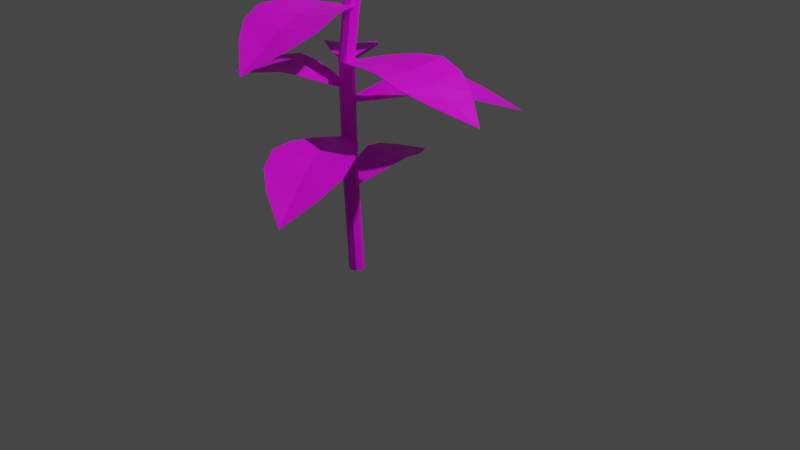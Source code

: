# Source: plant.blend  (saved by Blender 2.82.7; exported with 4.5.12 LTS)
import bpy
from mathutils import Matrix  # noqa: F401  (used for matrix-valued properties, if any)

bpy.ops.wm.read_factory_settings(use_empty=True)
scene = bpy.context.scene
scene.name = 'Scene'

# ---- collections
col_collection = bpy.data.collections.new('Collection'); scene.collection.children.link(col_collection)

# ---- images (referenced by path relative to the original .blend; pixels are not part of the script)
import os
ASSET_DIR = os.environ.get("B2B_ASSET_DIR", "")  # directory of the original .blend (textures are referenced by path, not embedded)
HERE = os.path.dirname(os.path.abspath(__file__))  # packed textures are extracted next to this script under _unpacked/

def load_image(name, relpath, width, height, colorspace="sRGB"):
    """Load a texture the original file referenced (path relative to the .blend, or extracted next to this script)."""
    p = next((c for c in (os.path.join(HERE, relpath), os.path.join(ASSET_DIR, relpath)) if relpath and os.path.exists(c)), "")
    if p:
        img = bpy.data.images.load(p, check_existing=True)
        img.name = name
    else:  # same state as the original file: an image datablock whose file is absent (Cycles renders it pink)
        img = bpy.data.images.new(name, width, height)
        img.source = "FILE"
        img.filepath = "//" + (relpath or name)
    img.colorspace_settings.name = colorspace
    return img
img_plant_png = load_image('plant.png', 'plant.png', 1024, 1024, 'sRGB')

# ---- materials (node trees are filled in below, after node groups)
mat_material_001 = bpy.data.materials.new('Material.001')
mat_material_001.use_transparent_shadow = False

# ---- node groups
ng_auto_smooth = bpy.data.node_groups.new('Auto Smooth', 'GeometryNodeTree')
_s = ng_auto_smooth.interface.new_socket(name='Geometry', in_out='OUTPUT', socket_type='NodeSocketGeometry')
_s = ng_auto_smooth.interface.new_socket(name='Geometry', in_out='INPUT', socket_type='NodeSocketGeometry')
_s = ng_auto_smooth.interface.new_socket(name='Angle', in_out='INPUT', socket_type='NodeSocketFloat')
_s.subtype = 'ANGLE'
_s.min_value = 0.0
_s.max_value = 3.142
ng_auto_smooth.is_modifier = True
_N = ng_auto_smooth.nodes; _L = ng_auto_smooth.links
n0 = _N.new('NodeGroupOutput'); n0.name = 'Group Output'; n0.location = (480, -100)
n1 = _N.new('NodeGroupInput'); n1.name = 'Group Input'; n1.location = (-420, -300)
n2 = _N.new('NodeGroupInput'); n2.name = 'Group Input.001'; n2.location = (-60, -100)
n3 = _N.new('GeometryNodeSetShadeSmooth'); n3.name = 'Set Shade Smooth'; n3.location = (120, -100)
n3.domain = 'EDGE'
n4 = _N.new('GeometryNodeSetShadeSmooth'); n4.name = 'Set Shade Smooth.001'; n4.location = (300, -100)
n5 = _N.new('GeometryNodeInputMeshEdgeAngle'); n5.name = 'Edge Angle'; n5.location = (-420, -220)
n6 = _N.new('GeometryNodeInputEdgeSmooth'); n6.name = 'Is Edge Smooth'; n6.location = (-60, -160)
n7 = _N.new('GeometryNodeInputShadeSmooth'); n7.name = 'Is Face Smooth'; n7.location = (-240, -340)
n8 = _N.new('FunctionNodeBooleanMath'); n8.name = 'Boolean Math'; n8.location = (-60, -220)
n9 = _N.new('FunctionNodeCompare'); n9.name = 'Compare'; n9.location = (-240, -180)
n9.operation = 'LESS_EQUAL'
_L.new(n5.outputs[0], n9.inputs[0])
_L.new(n4.outputs[0], n0.inputs[0])
_L.new(n1.outputs[1], n9.inputs[1])
_L.new(n9.outputs[0], n8.inputs[0])
_L.new(n7.outputs[0], n8.inputs[1])
_L.new(n2.outputs[0], n3.inputs[0])
_L.new(n6.outputs[0], n3.inputs[1])
_L.new(n3.outputs[0], n4.inputs[0])
_L.new(n8.outputs[0], n3.inputs[2])
n0.is_active_output = True

# ---- material node trees
mat_material_001.use_nodes = True; mat_material_001.node_tree.nodes.clear()
_N = mat_material_001.node_tree.nodes; _L = mat_material_001.node_tree.links
n0 = _N.new('ShaderNodeOutputMaterial'); n0.name = 'Material Output'; n0.location = (300, 300)
n1 = _N.new('ShaderNodeBsdfPrincipled'); n1.name = 'Principled BSDF'; n1.location = (10, 300)
n1.distribution = 'GGX'
n1.subsurface_method = 'BURLEY'
n1.inputs[3].default_value = 1.45
n1.inputs[27].default_value = (0.0, 0.0, 0.0, 1.0)
n1.inputs[28].default_value = 1.0
n2 = _N.new('ShaderNodeTexImage'); n2.name = 'Image Texture'; n2.location = (-490, 100)
n2.image = img_plant_png
_L.new(n1.outputs[0], n0.inputs[0])
_L.new(n2.outputs[0], n1.inputs[0])
n0.is_active_output = True

# ---- world
world_world = bpy.data.worlds.new('World'); scene.world = world_world
world_world.use_nodes = True; world_world.node_tree.nodes.clear()
_N = world_world.node_tree.nodes; _L = world_world.node_tree.links
n0 = _N.new('ShaderNodeOutputWorld'); n0.name = 'World Output'; n0.location = (300, 300)
n1 = _N.new('ShaderNodeBackground'); n1.name = 'Background'; n1.location = (10, 300)
n1.inputs[0].default_value = (0.05088, 0.05088, 0.05088, 1.0)
_L.new(n1.outputs[0], n0.inputs[0])
n0.is_active_output = True
world_world.color = (0.05088, 0.05088, 0.05088)
world_world.use_sun_shadow = False
world_world.sun_shadow_jitter_overblur = 0.0

# ---- cameras
cam_camera = bpy.data.cameras.new('Camera')
cam_camera.clip_end = 100.0
cam_camera.ortho_scale = 7.314

# ---- lights
light_light = bpy.data.lights.new('Light', 'POINT')
light_light.transmission_factor = 0.0
light_light.energy = 1000.0
light_light.shadow_soft_size = 0.1
light_light.shadow_maximum_resolution = 0.006
light_light.use_absolute_resolution = True

# ---- meshes
me_cylinder = bpy.data.meshes.new('Cylinder')
me_cylinder.from_pydata([(0.0, 0.05, -0.5), (0.2698, 0.05, 0.4033), (0.03536, 0.03536, -0.5), (0.297, 0.03536, 0.3952), (0.05, -2.186e-09, -0.5), (0.3082, -2.186e-09, 0.3919), (0.03536, -0.03536, -0.5), (0.297, -0.03536, 0.3952), (-4.371e-09, -0.05, -0.5), (0.2698, -0.05, 0.4033), (-0.03536, -0.03536, -0.5), (0.2427, -0.03536, 0.4114), (-0.05, 5.962e-10, -0.5), (0.2314, 5.962e-10, 0.4147), (-0.03536, 0.03536, -0.5), (0.2427, 0.03536, 0.4114), (-0.03147, 0.0267, 1.164e-10), (0.003885, 0.01206, 1.164e-10), (0.01853, -0.0233, 1.164e-10), (0.003885, -0.05866, 1.164e-10), (-0.03147, -0.0733, 1.164e-10), (-0.06683, -0.05866, 1.164e-10), (-0.08147, -0.0233, 1.164e-10), (-0.06683, 0.01206, 1.164e-10), (0.003426, 0.05613, 0.1533), (0.03836, 0.04148, 0.1514), (0.05282, 0.006127, 0.1505), (0.03836, -0.02923, 0.1514), (0.003426, -0.04387, 0.1533), (-0.0315, -0.02923, 0.1553), (-0.04597, 0.006127, 0.1561), (-0.0315, 0.04148, 0.1553), (0.00651, 0.0207, -0.25), (0.02115, -0.01466, -0.25), (0.00651, -0.05001, -0.25), (-0.02885, -0.06466, -0.25), (-0.0642, -0.05001, -0.25), (-0.07885, -0.01466, -0.25), (-0.0642, 0.0207, -0.25), (-0.02885, 0.03534, -0.25), (0.08902, 0.03181, 0.2783), (0.1226, 0.01717, 0.2744), (0.1365, -0.01819, 0.2728), (0.1226, -0.05354, 0.2744), (0.08902, -0.06819, 0.2783), (0.05541, -0.05354, 0.2822), (0.04149, -0.01819, 0.2838), (0.05541, 0.01717, 0.2822), (-0.02061, -0.06293, -0.0007925), (1.07, -0.03457, -0.04294), (-0.02061, -0.006198, -0.0007925), (-0.02061, -0.03457, -0.0007925), (0.5407, -0.2836, 0.03723), (0.5407, 0.2145, 0.03723), (0.1826, 0.1082, 0.01897), (0.1826, -0.1773, 0.01897), (0.8566, -0.1952, -0.004021), (0.8566, 0.1261, -0.004021), (0.7002, 0.2046, 0.02004), (0.7002, -0.2737, 0.02004), (0.3753, -0.2458, 0.03334), (0.3753, 0.1767, 0.03334), (0.5407, -0.03457, 0.02739), (0.1826, -0.03457, 0.01463), (0.8566, -0.03457, -0.01169), (0.7002, -0.03457, 0.01359), (0.3753, -0.03457, 0.02489), (-0.04825, -0.05019, -0.1726), (0.5093, -0.9877, -0.2147), (0.001249, -0.02247, -0.1726), (-0.0235, -0.03633, -0.1726), (0.03349, -0.6478, -0.1345), (0.4681, -0.4044, -0.1345), (0.2003, -0.1438, -0.1528), (-0.04879, -0.2834, -0.1528), (0.265, -0.8802, -0.1758), (0.5453, -0.7232, -0.1758), (0.5374, -0.5484, -0.1517), (0.1201, -0.7821, -0.1517), (-0.01437, -0.4849, -0.1384), (0.3542, -0.2785, -0.1384), (0.2508, -0.5261, -0.1444), (0.07577, -0.2136, -0.1571), (0.4051, -0.8017, -0.1835), (0.3287, -0.6653, -0.1582), (0.1699, -0.3817, -0.1469), (-0.03728, -0.0009616, 0.1192), (0.3113, -1.035, 0.07702), (0.01694, 0.01576, 0.1192), (-0.01017, 0.007401, 0.1192), (-0.08268, -0.6024, 0.1572), (0.3933, -0.4556, 0.1572), (0.1861, -0.1447, 0.1389), (-0.0867, -0.2288, 0.1389), (0.09492, -0.8782, 0.1159), (0.4019, -0.7835, 0.1159), (0.4308, -0.6109, 0.14), (-0.02617, -0.7519, 0.14), (-0.09531, -0.4331, 0.1533), (0.3084, -0.3086, 0.1533), (0.1553, -0.529, 0.1473), (0.04972, -0.1867, 0.1346), (0.2484, -0.8309, 0.1083), (0.2023, -0.6814, 0.1336), (0.1065, -0.3709, 0.1448), (-0.03775, -0.008308, -0.001278), (-0.5419, 0.4986, -0.07868), (-0.06586, -0.03482, -0.001301), (-0.05181, -0.02156, -0.001289), (-0.1954, 0.3779, -0.001066), (-0.4422, 0.1452, -0.001266), (-0.2207, 0.01574, 0.002714), (-0.07919, 0.1492, 0.002828), (-0.374, 0.4798, -0.04295), (-0.5332, 0.3297, -0.04308), (-0.5062, 0.2231, -0.01996), (-0.2693, 0.4465, -0.01977), (-0.1372, 0.2787, 0.003779), (-0.3466, 0.08128, 0.00361), (-0.3164, 0.259, -0.007753), (-0.1489, 0.08134, -0.0001348), (-0.4517, 0.4028, -0.04815), (-0.3862, 0.3332, -0.02418), (-0.2398, 0.1778, -0.001959), (-0.0103, -0.0233, -0.295), (-0.1037, 0.7176, -0.2851), (-0.04873, -0.02709, -0.2955), (-0.02952, -0.0252, -0.2952), (0.0986, 0.3568, -0.2476), (-0.2388, 0.3236, -0.2519), (-0.1411, 0.09583, -0.276), (0.05226, 0.1149, -0.2735), (0.01841, 0.5743, -0.265), (-0.1992, 0.5529, -0.2678), (-0.2424, 0.436, -0.2578), (0.08147, 0.4679, -0.2537), (0.08464, 0.2445, -0.2564), (-0.2015, 0.2163, -0.2601), (-0.06969, 0.343, -0.2564), (-0.04427, 0.1066, -0.2777), (-0.09009, 0.5658, -0.2716), (-0.08023, 0.4538, -0.2601), (-0.05808, 0.2328, -0.2639), (-0.03947, 0.002086, -0.06156), (-0.6727, -0.3937, -0.05168), (-0.0199, -0.0312, -0.06205), (-0.02968, -0.01456, -0.0618), (-0.4302, -0.05866, -0.01422), (-0.2584, -0.3509, -0.01854), (-0.09266, -0.1667, -0.04256), (-0.1911, 0.0008519, -0.04008), (-0.5939, -0.2228, -0.0316), (-0.4831, -0.4113, -0.0344), (-0.3589, -0.4015, -0.0244), (-0.5238, -0.1209, -0.02025), (-0.3224, -0.02417, -0.02301), (-0.1767, -0.272, -0.02668), (-0.347, -0.2056, -0.02301), (-0.1431, -0.08327, -0.04425), (-0.5406, -0.3177, -0.03816), (-0.4431, -0.2617, -0.02666), (-0.2518, -0.1488, -0.03053), (-0.0129, -0.03572, -0.09294), (0.5869, 0.8753, -0.1351), (-0.05946, -0.003293, -0.09294), (-0.03618, -0.0195, -0.09294), (0.489, 0.2988, -0.05492), (0.08022, 0.5835, -0.05492), (-0.03723, 0.2288, -0.07318), (0.1971, 0.06565, -0.07318), (0.5969, 0.6086, -0.09617), (0.3333, 0.7922, -0.09617), (0.1795, 0.7087, -0.07212), (0.572, 0.4354, -0.07212), (0.3634, 0.1846, -0.05881), (0.0167, 0.4261, -0.05881), (0.2846, 0.4412, -0.06477), (0.07992, 0.1472, -0.07752), (0.4651, 0.7004, -0.1038), (0.3757, 0.5721, -0.07856), (0.19, 0.3053, -0.06726), (0.285, -0.05207, 0.4637), (0.408, -0.06656, 0.4315), (0.2111, -0.01929, 0.3955), (0.2538, -0.04256, 0.3817), (0.1938, -0.06215, 0.4304), (0.2393, -0.05649, 0.4497), (0.3393, -0.06297, 0.4665), (0.3884, -0.06656, 0.4511), (0.3845, -0.07585, 0.4121), (0.3429, -0.08348, 0.3918), (0.2313, -0.04256, 0.3875), (0.2121, -0.03547, 0.3928), (0.2772, -0.1058, 0.4399), (0.2356, -0.1051, 0.4196), (0.3349, -0.1058, 0.4249), (0.2933, -0.1051, 0.4046), (0.2819, 0.04769, 0.4581), (0.2988, -0.07398, 0.4534), (0.1807, 0.0237, 0.4118), (0.1952, -0.04109, 0.408), (0.211, 0.06003, 0.4306), (0.2489, 0.05743, 0.4458), (0.3, 0.01488, 0.467), (0.3062, -0.03651, 0.4632), (0.2679, -0.08615, 0.4409), (0.2296, -0.08779, 0.4258), (0.1904, -0.01949, 0.4093), (0.1855, 0.002103, 0.4105), (0.2261, 0.01053, 0.4517), (0.1931, 0.01069, 0.4353), (0.2384, -0.04491, 0.4485), (0.2054, -0.04475, 0.4321), (0.3893, 0.09302, 0.4411), (0.2883, 0.003308, 0.467), (0.2449, 0.08581, 0.3885), (0.1942, 0.03083, 0.4016), (0.3192, 0.1129, 0.4024), (0.3608, 0.1054, 0.4227), (0.3822, 0.07537, 0.4598), (0.3371, 0.03511, 0.4689), (0.2413, 0.001658, 0.4537), (0.1956, 0.007395, 0.4344), (0.2111, 0.04916, 0.3972), (0.228, 0.06749, 0.3928), (0.3061, 0.1117, 0.4369), (0.2649, 0.1111, 0.4165), (0.2627, 0.06464, 0.4481), (0.2215, 0.06409, 0.4277), (0.3613, -0.07044, 0.4288), (0.4074, 0.03893, 0.4166), (0.276, -0.03046, 0.3788), (0.288, 0.007572, 0.3759), (0.3015, -0.08743, 0.3985), (0.3328, -0.08205, 0.4154), (0.3958, -0.04453, 0.4335), (0.4112, 0.002961, 0.4273), (0.3888, 0.04586, 0.4009), (0.3599, 0.04353, 0.3834), (0.2852, -0.01315, 0.3739), (0.2783, -0.03388, 0.3757), (0.374, -0.06224, 0.4047), (0.3401, -0.06202, 0.3885), (0.3917, -0.009031, 0.4001), (0.3577, -0.008807, 0.3839), (0.3954, 0.01623, 0.4194), (0.3207, 0.09875, 0.4385), (0.2801, 0.02613, 0.3743), (0.2461, 0.06723, 0.3856), (0.3478, 0.01381, 0.3859), (0.3765, 0.01249, 0.4035), (0.3973, 0.04208, 0.4325), (0.3617, 0.07563, 0.4396), (0.29, 0.111, 0.4259), (0.2595, 0.116, 0.4088), (0.2606, 0.06492, 0.3818), (0.2752, 0.0516, 0.3781), (0.3711, 0.06683, 0.4049), (0.3374, 0.06636, 0.3886), (0.3338, 0.101, 0.4146), (0.3, 0.1006, 0.3983), (0.3779, 0.0361, 0.4309), (0.3008, 0.05275, 0.4506), (0.2891, 0.04626, 0.3973), (0.2468, 0.05039, 0.4083), (0.3399, 0.04149, 0.405), (0.3633, 0.03819, 0.4184), (0.3726, 0.04488, 0.4429), (0.3375, 0.05035, 0.4503), (0.2732, 0.05922, 0.4418), (0.2474, 0.06399, 0.429), (0.2609, 0.04901, 0.4046), (0.275, 0.04763, 0.401), (0.3416, 0.07139, 0.4241), (0.3155, 0.07093, 0.4113), (0.3054, 0.07493, 0.4334), (0.2793, 0.07447, 0.4207), (0.3213, 0.0449, 0.4474), (0.2969, -0.04675, 0.4535), (0.2357, 0.03026, 0.413), (0.2264, -0.0209, 0.4154), (0.2706, 0.05772, 0.4248), (0.2989, 0.05394, 0.4369), (0.3257, 0.02233, 0.4568), (0.3145, -0.01716, 0.4581), (0.2694, -0.05352, 0.4446), (0.2396, -0.05247, 0.4328), (0.2295, -0.003848, 0.4146), (0.2326, 0.01321, 0.4138), (0.2693, 0.03201, 0.4446), (0.2436, 0.03191, 0.4318), (0.2614, -0.01178, 0.4467), (0.2357, -0.01188, 0.4338), (0.3012, -0.01841, 0.4453), (0.3752, -0.04759, 0.426), (0.2375, -0.03064, 0.4053), (0.2789, -0.04172, 0.3946), (0.2431, -0.02212, 0.4247), (0.2722, -0.0193, 0.4366), (0.3337, -0.03032, 0.4475), (0.3635, -0.04118, 0.4381), (0.3593, -0.05503, 0.4141), (0.3324, -0.05971, 0.4015), (0.2651, -0.03803, 0.3981), (0.2513, -0.03433, 0.4017), (0.2902, -0.05579, 0.432), (0.2641, -0.05534, 0.4192), (0.3256, -0.06527, 0.4228), (0.2996, -0.06482, 0.41), (0.3502, -0.0542, 0.4313), (0.3914, 0.02061, 0.42), (0.2559, -0.02234, 0.4026), (0.2765, 0.02402, 0.3979), (0.2821, -0.05023, 0.4149), (0.3179, -0.0553, 0.4242), (0.3825, -0.04664, 0.4318), (0.3964, -0.01056, 0.4267), (0.3675, 0.03306, 0.4106), (0.3334, 0.04034, 0.4007), (0.2696, 0.008567, 0.3994), (0.2628, -0.006887, 0.401), (0.3427, -0.04857, 0.4127), (0.3063, -0.0391, 0.4043), (0.3603, -0.008898, 0.4087), (0.324, 0.0005713, 0.4003), (0.3173, 0.039, 0.4339), (0.3024, -0.02235, 0.4364), (0.2765, 0.02794, 0.4023), (0.2787, -0.005388, 0.4044), (0.2945, 0.0487, 0.4136), (0.3075, 0.04584, 0.4246), (0.3147, 0.02194, 0.441), (0.3058, -0.007911, 0.4411), (0.2919, -0.03004, 0.4289), (0.2775, -0.02925, 0.4181), (0.271, 0.00215, 0.403), (0.2737, 0.01504, 0.4026), (0.2814, 0.02926, 0.4278), (0.2706, 0.02918, 0.4165), (0.2744, -0.003843, 0.4287), (0.2636, -0.003919, 0.4174), (0.03058, -0.0171, 0.1807), (0.3312, 0.4395, 0.1554), (0.007244, -0.0008535, 0.1807), (0.01891, -0.008979, 0.1807), (0.2821, 0.1506, 0.2035), (0.07726, 0.2933, 0.2035), (0.01839, 0.1155, 0.1925), (0.1358, 0.0337, 0.1925), (0.3363, 0.3058, 0.1787), (0.2041, 0.3979, 0.1787), (0.127, 0.356, 0.1932), (0.3237, 0.219, 0.1932), (0.2192, 0.09335, 0.2011), (0.04542, 0.2143, 0.2011), (0.1797, 0.2219, 0.1976), (0.07711, 0.07459, 0.1899), (0.2702, 0.3518, 0.1741), (0.2254, 0.2875, 0.1893), (0.1323, 0.1538, 0.1961)], [], [(40, 1, 3, 41), (41, 3, 5, 42), (42, 5, 7, 43), (43, 7, 9, 44), (44, 9, 11, 45), (45, 11, 13, 46), (3, 1, 15, 13, 11, 9, 7, 5), (46, 13, 15, 47), (47, 15, 1, 40), (0, 2, 4, 6, 8, 10, 12, 14), (38, 23, 16, 39), (37, 22, 23, 38), (36, 21, 22, 37), (35, 20, 21, 36), (34, 19, 20, 35), (33, 18, 19, 34), (32, 17, 18, 33), (39, 16, 17, 32), (23, 31, 24, 16), (22, 30, 31, 23), (21, 29, 30, 22), (20, 28, 29, 21), (19, 27, 28, 20), (18, 26, 27, 19), (17, 25, 26, 18), (16, 24, 25, 17), (0, 39, 32, 2), (2, 32, 33, 4), (4, 33, 34, 6), (6, 34, 35, 8), (8, 35, 36, 10), (10, 36, 37, 12), (12, 37, 38, 14), (14, 38, 39, 0), (31, 47, 40, 24), (30, 46, 47, 31), (29, 45, 46, 30), (28, 44, 45, 29), (27, 43, 44, 28), (26, 42, 43, 27), (25, 41, 42, 26), (24, 40, 41, 25), (56, 49, 57, 64), (66, 62, 53, 61), (51, 63, 54, 50), (65, 64, 57, 58), (62, 65, 58, 53), (63, 66, 61, 54), (55, 60, 66, 63), (52, 59, 65, 62), (59, 56, 64, 65), (48, 55, 63, 51), (60, 52, 62, 66), (75, 68, 76, 83), (85, 81, 72, 80), (70, 82, 73, 69), (84, 83, 76, 77), (81, 84, 77, 72), (82, 85, 80, 73), (74, 79, 85, 82), (71, 78, 84, 81), (78, 75, 83, 84), (67, 74, 82, 70), (79, 71, 81, 85), (94, 87, 95, 102), (104, 100, 91, 99), (89, 101, 92, 88), (103, 102, 95, 96), (100, 103, 96, 91), (101, 104, 99, 92), (93, 98, 104, 101), (90, 97, 103, 100), (97, 94, 102, 103), (86, 93, 101, 89), (98, 90, 100, 104), (113, 106, 114, 121), (123, 119, 110, 118), (108, 120, 111, 107), (122, 121, 114, 115), (119, 122, 115, 110), (120, 123, 118, 111), (112, 117, 123, 120), (109, 116, 122, 119), (116, 113, 121, 122), (105, 112, 120, 108), (117, 109, 119, 123), (132, 125, 133, 140), (142, 138, 129, 137), (127, 139, 130, 126), (141, 140, 133, 134), (138, 141, 134, 129), (139, 142, 137, 130), (131, 136, 142, 139), (128, 135, 141, 138), (135, 132, 140, 141), (124, 131, 139, 127), (136, 128, 138, 142), (151, 144, 152, 159), (161, 157, 148, 156), (146, 158, 149, 145), (160, 159, 152, 153), (157, 160, 153, 148), (158, 161, 156, 149), (150, 155, 161, 158), (147, 154, 160, 157), (154, 151, 159, 160), (143, 150, 158, 146), (155, 147, 157, 161), (170, 163, 171, 178), (180, 176, 167, 175), (165, 177, 168, 164), (179, 178, 171, 172), (176, 179, 172, 167), (177, 180, 175, 168), (169, 174, 180, 177), (166, 173, 179, 176), (173, 170, 178, 179), (162, 169, 177, 165), (174, 166, 176, 180), (196, 190, 184, 191), (185, 194, 192, 183), (194, 196, 191, 192), (181, 187, 193, 186), (186, 193, 194, 185), (187, 188, 195, 193), (193, 195, 196, 194), (188, 182, 189, 195), (195, 189, 190, 196), (212, 206, 200, 207), (201, 210, 208, 199), (210, 212, 207, 208), (197, 203, 209, 202), (202, 209, 210, 201), (203, 204, 211, 209), (209, 211, 212, 210), (204, 198, 205, 211), (211, 205, 206, 212), (228, 222, 216, 223), (217, 226, 224, 215), (226, 228, 223, 224), (213, 219, 225, 218), (218, 225, 226, 217), (219, 220, 227, 225), (225, 227, 228, 226), (220, 214, 221, 227), (227, 221, 222, 228), (244, 238, 232, 239), (233, 242, 240, 231), (242, 244, 239, 240), (229, 235, 241, 234), (234, 241, 242, 233), (235, 236, 243, 241), (241, 243, 244, 242), (236, 230, 237, 243), (243, 237, 238, 244), (260, 254, 248, 255), (249, 258, 256, 247), (258, 260, 255, 256), (245, 251, 257, 250), (250, 257, 258, 249), (251, 252, 259, 257), (257, 259, 260, 258), (252, 246, 253, 259), (259, 253, 254, 260), (276, 270, 264, 271), (265, 274, 272, 263), (274, 276, 271, 272), (261, 267, 273, 266), (266, 273, 274, 265), (267, 268, 275, 273), (273, 275, 276, 274), (268, 262, 269, 275), (275, 269, 270, 276), (292, 286, 280, 287), (281, 290, 288, 279), (290, 292, 287, 288), (277, 283, 289, 282), (282, 289, 290, 281), (283, 284, 291, 289), (289, 291, 292, 290), (284, 278, 285, 291), (291, 285, 286, 292), (308, 302, 296, 303), (297, 306, 304, 295), (306, 308, 303, 304), (293, 299, 305, 298), (298, 305, 306, 297), (299, 300, 307, 305), (305, 307, 308, 306), (300, 294, 301, 307), (307, 301, 302, 308), (324, 318, 312, 319), (313, 322, 320, 311), (322, 324, 319, 320), (309, 315, 321, 314), (314, 321, 322, 313), (315, 316, 323, 321), (321, 323, 324, 322), (316, 310, 317, 323), (323, 317, 318, 324), (340, 334, 328, 335), (329, 338, 336, 327), (338, 340, 335, 336), (325, 331, 337, 330), (330, 337, 338, 329), (331, 332, 339, 337), (337, 339, 340, 338), (332, 326, 333, 339), (339, 333, 334, 340), (349, 342, 350, 357), (359, 355, 346, 354), (344, 356, 347, 343), (358, 357, 350, 351), (355, 358, 351, 346), (356, 359, 354, 347), (348, 353, 359, 356), (345, 352, 358, 355), (352, 349, 357, 358), (341, 348, 356, 344), (353, 345, 355, 359)])
_uv = me_cylinder.uv_layers.new(name='UVMap')
_uv.uv.foreach_set('vector', [0.7711, 0.7706, 0.7678, 0.9451, 0.7463, 0.9443, 0.7475, 0.7714, 0.7452, 0.7661, 0.7452, 0.9446, 0.7138, 0.9447, 0.7136, 0.766, 0.9484, 0.7772, 0.9459, 0.9391, 0.9162, 0.9387, 0.919, 0.7769, 0.9197, 0.7778, 0.9159, 0.94, 0.8884, 0.9402, 0.888, 0.7734, 0.888, 0.7734, 0.8884, 0.9402, 0.8602, 0.9435, 0.8653, 0.7735, 0.8628, 0.7712, 0.8609, 0.9441, 0.8303, 0.9422, 0.832, 0.7697, 0.6944, 0.3227, 0.7054, 0.3431, 0.6946, 0.3636, 0.6683, 0.3724, 0.6419, 0.3643, 0.6309, 0.3439, 0.6417, 0.3234, 0.668, 0.3146, 0.832, 0.7697, 0.8303, 0.9422, 0.7996, 0.9433, 0.8014, 0.7704, 0.803, 0.7704, 0.8005, 0.9437, 0.7678, 0.9451, 0.7711, 0.7706, 0.1042, 0.5695, 0.1291, 0.5949, 0.1291, 0.6319, 0.1042, 0.6588, 0.069, 0.6597, 0.0441, 0.6343, 0.0441, 0.5973, 0.069, 0.5704, 0.8141, 0.2694, 0.8108, 0.4694, 0.7779, 0.4732, 0.7811, 0.2732, 0.8361, 0.2685, 0.8328, 0.4685, 0.8108, 0.4694, 0.8141, 0.2694, 0.8695, 0.2711, 0.8657, 0.4704, 0.8328, 0.4678, 0.8366, 0.2685, 0.8952, 0.2739, 0.8915, 0.4733, 0.8657, 0.4704, 0.8695, 0.2711, 0.9284, 0.2733, 0.9257, 0.4739, 0.8924, 0.4737, 0.8951, 0.2731, 0.9519, 0.2756, 0.952, 0.4755, 0.9257, 0.4739, 0.9284, 0.2733, 0.7569, 0.2776, 0.7507, 0.4777, 0.7176, 0.4792, 0.7238, 0.2791, 0.7811, 0.2732, 0.7779, 0.4732, 0.7533, 0.4776, 0.7565, 0.2777, 0.8108, 0.4694, 0.8042, 0.6252, 0.7714, 0.6272, 0.7779, 0.4732, 0.8328, 0.4685, 0.8331, 0.625, 0.8042, 0.6252, 0.8108, 0.4694, 0.8657, 0.4704, 0.866, 0.6275, 0.8331, 0.6257, 0.8328, 0.4678, 0.8915, 0.4733, 0.8917, 0.6285, 0.866, 0.6275, 0.8657, 0.4704, 0.9257, 0.4739, 0.9225, 0.6307, 0.8902, 0.6272, 0.8924, 0.4737, 0.952, 0.4755, 0.9547, 0.6321, 0.9225, 0.6307, 0.9257, 0.4739, 0.7507, 0.4777, 0.7471, 0.6283, 0.714, 0.6292, 0.7176, 0.4792, 0.7754, 0.4755, 0.7717, 0.6279, 0.7471, 0.6283, 0.7507, 0.4777, 0.7878, 0.02445, 0.7811, 0.2732, 0.7565, 0.2777, 0.7632, 0.02887, 0.7619, 0.03127, 0.7569, 0.2776, 0.7238, 0.2791, 0.7287, 0.03281, 0.9576, 0.02394, 0.9519, 0.2756, 0.9284, 0.2733, 0.934, 0.02216, 0.934, 0.02216, 0.9284, 0.2733, 0.8951, 0.2731, 0.9007, 0.02269, 0.9011, 0.02413, 0.8952, 0.2739, 0.8695, 0.2711, 0.8753, 0.02128, 0.8753, 0.02128, 0.8695, 0.2711, 0.8366, 0.2685, 0.8424, 0.01867, 0.8442, 0.01971, 0.8361, 0.2685, 0.8141, 0.2694, 0.8208, 0.02065, 0.8208, 0.02065, 0.8141, 0.2694, 0.7811, 0.2732, 0.7878, 0.02445, 0.8042, 0.6252, 0.803, 0.7704, 0.7711, 0.7706, 0.7714, 0.6272, 0.8349, 0.6237, 0.832, 0.7697, 0.8014, 0.7704, 0.8043, 0.6248, 0.866, 0.6275, 0.866, 0.7731, 0.8333, 0.7721, 0.8331, 0.6257, 0.8917, 0.6285, 0.8913, 0.7721, 0.866, 0.7731, 0.866, 0.6275, 0.9225, 0.6307, 0.9197, 0.7778, 0.888, 0.7734, 0.8902, 0.6272, 0.9571, 0.6309, 0.9484, 0.7772, 0.919, 0.7769, 0.9242, 0.6318, 0.7471, 0.6283, 0.7458, 0.7677, 0.7129, 0.7678, 0.714, 0.6292, 0.7717, 0.6279, 0.77, 0.769, 0.7458, 0.7677, 0.7471, 0.6283, 0.2064, 0.4235, 0.1355, 0.5322, 0.05216, 0.4337, 0.1292, 0.4285, 0.1146, 0.1941, 0.1198, 0.2749, 0.0003522, 0.2828, 0.01334, 0.2009, 0.1021, 0.0008999, 0.1086, 0.1001, 0.04007, 0.1047, 0.08847, 0.0018, 0.1246, 0.3525, 0.1292, 0.4285, 0.05216, 0.4337, 0.009892, 0.3601, 0.1198, 0.2749, 0.1246, 0.3525, 0.009892, 0.3601, 0.0003522, 0.2828, 0.1086, 0.1001, 0.1146, 0.1941, 0.01334, 0.2009, 0.04007, 0.1047, 0.1771, 0.09561, 0.2161, 0.1875, 0.1146, 0.1941, 0.1086, 0.1001, 0.2395, 0.267, 0.2395, 0.345, 0.1246, 0.3525, 0.1198, 0.2749, 0.2395, 0.345, 0.2064, 0.4235, 0.1292, 0.4285, 0.1246, 0.3525, 0.1157, 0.0, 0.1771, 0.09561, 0.1086, 0.1001, 0.1021, 0.0008999, 0.2161, 0.1875, 0.2395, 0.267, 0.1198, 0.2749, 0.1146, 0.1941, 0.2093, 0.4227, 0.1401, 0.5316, 0.05508, 0.434, 0.1322, 0.4282, 0.1144, 0.1942, 0.1205, 0.2749, 0.0009421, 0.2838, 0.01302, 0.2018, 0.09989, 0.001066, 0.1073, 0.1002, 0.03881, 0.1053, 0.08627, 0.002065, 0.1264, 0.3524, 0.1322, 0.4282, 0.05508, 0.434, 0.01162, 0.3609, 0.1205, 0.2749, 0.1264, 0.3524, 0.01162, 0.3609, 0.0009421, 0.2838, 0.1073, 0.1002, 0.1144, 0.1942, 0.01302, 0.2018, 0.03881, 0.1053, 0.1758, 0.09527, 0.2157, 0.1869, 0.1144, 0.1942, 0.1073, 0.1002, 0.24, 0.2662, 0.2411, 0.344, 0.1264, 0.3524, 0.1205, 0.2749, 0.2411, 0.344, 0.2093, 0.4227, 0.1322, 0.4282, 0.1264, 0.3524, 0.1135, 6.631e-05, 0.1758, 0.09527, 0.1073, 0.1002, 0.09989, 0.001066, 0.2157, 0.1869, 0.24, 0.2662, 0.1205, 0.2749, 0.1144, 0.1942, 0.2058, 0.4244, 0.1346, 0.532, 0.05146, 0.4326, 0.1287, 0.4284, 0.1154, 0.1941, 0.1199, 0.2748, 0.0001771, 0.2814, 0.01388, 0.1996, 0.1048, 0.0006824, 0.1102, 0.09998, 0.04161, 0.1037, 0.09115, 0.001411, 0.1243, 0.3525, 0.1287, 0.4284, 0.05146, 0.4326, 0.009376, 0.3587, 0.1199, 0.2748, 0.1243, 0.3525, 0.009376, 0.3587, 0.0001771, 0.2814, 0.1102, 0.09998, 0.1154, 0.1941, 0.01388, 0.1996, 0.04161, 0.1037, 0.1788, 0.09637, 0.2169, 0.1888, 0.1154, 0.1941, 0.1102, 0.09998, 0.2395, 0.2686, 0.2392, 0.3464, 0.1243, 0.3525, 0.1199, 0.2748, 0.2392, 0.3464, 0.2058, 0.4244, 0.1287, 0.4284, 0.1243, 0.3525, 0.1184, -4.596e-05, 0.1788, 0.09637, 0.1102, 0.09998, 0.1048, 0.0006824, 0.2169, 0.1888, 0.2395, 0.2686, 0.1199, 0.2748, 0.1154, 0.1941, 0.3026, 0.09055, 0.385, 0.003829, 0.4553, 0.1011, 0.3788, 0.09764, 0.3643, 0.3176, 0.3696, 0.2384, 0.4881, 0.2442, 0.4649, 0.3225, 0.3513, 0.5118, 0.358, 0.4116, 0.426, 0.4152, 0.3648, 0.5127, 0.3744, 0.1659, 0.3788, 0.09764, 0.4553, 0.1011, 0.4881, 0.1722, 0.3696, 0.2384, 0.3744, 0.1659, 0.4881, 0.1722, 0.4881, 0.2442, 0.358, 0.4116, 0.3643, 0.3176, 0.4649, 0.3225, 0.426, 0.4152, 0.2903, 0.4059, 0.2641, 0.3087, 0.3643, 0.3176, 0.358, 0.4116, 0.2514, 0.2279, 0.2608, 0.1565, 0.3744, 0.1659, 0.3696, 0.2384, 0.2608, 0.1565, 0.3026, 0.09055, 0.3788, 0.09764, 0.3744, 0.1659, 0.3379, 0.5108, 0.2903, 0.4059, 0.358, 0.4116, 0.3513, 0.5118, 0.2641, 0.3087, 0.2514, 0.2279, 0.3696, 0.2384, 0.3643, 0.3176, 0.3076, 0.1014, 0.3851, 0.002602, 0.4515, 0.1109, 0.3794, 0.1046, 0.3656, 0.3282, 0.3707, 0.2543, 0.4824, 0.2636, 0.4603, 0.3361, 0.3528, 0.501, 0.3594, 0.4127, 0.4234, 0.4178, 0.3655, 0.5018, 0.3752, 0.1799, 0.3794, 0.1046, 0.4515, 0.1109, 0.4824, 0.1882, 0.3707, 0.2543, 0.3752, 0.1799, 0.4824, 0.1882, 0.4824, 0.2636, 0.3594, 0.4127, 0.3656, 0.3282, 0.4603, 0.3361, 0.4234, 0.4178, 0.2956, 0.4094, 0.2712, 0.3237, 0.3656, 0.3282, 0.3594, 0.4127, 0.2594, 0.249, 0.2683, 0.1742, 0.3752, 0.1799, 0.3707, 0.2543, 0.2683, 0.1742, 0.3076, 0.1014, 0.3794, 0.1046, 0.3752, 0.1799, 0.3401, 0.5001, 0.2956, 0.4094, 0.3594, 0.4127, 0.3528, 0.501, 0.2712, 0.3237, 0.2594, 0.249, 0.3707, 0.2543, 0.3656, 0.3282, 0.3051, 0.1033, 0.3827, 0.004097, 0.4497, 0.1131, 0.377, 0.1067, 0.3629, 0.3317, 0.3684, 0.2572, 0.481, 0.2668, 0.4583, 0.3398, 0.3487, 0.5059, 0.3561, 0.4169, 0.4205, 0.4221, 0.3615, 0.5067, 0.373, 0.1824, 0.377, 0.1067, 0.4497, 0.1131, 0.481, 0.1909, 0.3684, 0.2572, 0.373, 0.1824, 0.481, 0.1909, 0.481, 0.2668, 0.3561, 0.4169, 0.3629, 0.3317, 0.4583, 0.3398, 0.4205, 0.4221, 0.292, 0.4134, 0.2681, 0.3269, 0.3629, 0.3317, 0.3561, 0.4169, 0.2567, 0.2516, 0.2657, 0.1763, 0.373, 0.1824, 0.3684, 0.2572, 0.2657, 0.1763, 0.3051, 0.1033, 0.377, 0.1067, 0.373, 0.1824, 0.3359, 0.505, 0.292, 0.4134, 0.3561, 0.4169, 0.3487, 0.5059, 0.2681, 0.3269, 0.2567, 0.2516, 0.3684, 0.2572, 0.3629, 0.3317, 0.206, 0.4236, 0.1351, 0.5328, 0.05178, 0.4338, 0.1288, 0.4287, 0.1142, 0.1938, 0.1194, 0.2745, 0.0, 0.2824, 0.01293, 0.2005, 0.1015, 0.0008994, 0.108, 0.09992, 0.03956, 0.1044, 0.08785, 0.001799, 0.1242, 0.3524, 0.1288, 0.4287, 0.05178, 0.4338, 0.009539, 0.3599, 0.1194, 0.2745, 0.1242, 0.3524, 0.009539, 0.3599, 0.0, 0.2824, 0.108, 0.09992, 0.1142, 0.1938, 0.01293, 0.2005, 0.03956, 0.1044, 0.1766, 0.09538, 0.2157, 0.1871, 0.1142, 0.1938, 0.108, 0.09992, 0.2391, 0.2666, 0.2391, 0.3448, 0.1242, 0.3524, 0.1194, 0.2745, 0.2391, 0.3448, 0.206, 0.4236, 0.1288, 0.4287, 0.1242, 0.3524, 0.1151, 0.0, 0.1766, 0.09538, 0.108, 0.09992, 0.1015, 0.0008994, 0.2157, 0.1871, 0.2391, 0.2666, 0.1194, 0.2745, 0.1142, 0.1938, 0.5135, 0.2338, 0.5356, 0.1996, 0.555, 0.2714, 0.5522, 0.2881, 0.599, 0.2242, 0.6204, 0.1863, 0.6204, 0.245, 0.6146, 0.255, 0.5063, 0.2767, 0.5135, 0.2338, 0.5522, 0.2881, 0.555, 0.3032, 0.6668, 0.4275, 0.6549, 0.4666, 0.6333, 0.4129, 0.6668, 0.3912, 0.6362, 0.2949, 0.6028, 0.3166, 0.6007, 0.2822, 0.6354, 0.2574, 0.5967, 0.3758, 0.5757, 0.4048, 0.5737, 0.3533, 0.6024, 0.3175, 0.6024, 0.3175, 0.5737, 0.3533, 0.5683, 0.32, 0.5913, 0.2843, 0.5757, 0.4048, 0.5576, 0.4132, 0.5502, 0.3904, 0.5737, 0.3533, 0.5737, 0.3533, 0.5502, 0.3904, 0.5459, 0.3554, 0.5683, 0.32, 0.3195, 0.8546, 0.3169, 0.9027, 0.2957, 0.8487, 0.2957, 0.8277, 0.5743, 0.6711, 0.6105, 0.6871, 0.6161, 0.6987, 0.5991, 0.7001, 0.3195, 0.8007, 0.3195, 0.8546, 0.2957, 0.8277, 0.2957, 0.8067, 0.5905, 0.6147, 0.6174, 0.6023, 0.6139, 0.6596, 0.5799, 0.6405, 0.5799, 0.6405, 0.6139, 0.6596, 0.6105, 0.6871, 0.5743, 0.6711, 0.6174, 0.6023, 0.6572, 0.6028, 0.6573, 0.6558, 0.6139, 0.6596, 0.6139, 0.6596, 0.6573, 0.6558, 0.654, 0.6833, 0.6105, 0.6871, 0.6572, 0.6028, 0.6851, 0.6133, 0.6914, 0.6395, 0.6573, 0.6558, 0.6573, 0.6558, 0.6914, 0.6395, 0.689, 0.6707, 0.654, 0.6833, 0.5266, 0.7403, 0.5338, 0.7793, 0.507, 0.776, 0.5017, 0.7568, 0.4943, 0.6489, 0.5131, 0.691, 0.4964, 0.7376, 0.4911, 0.7184, 0.5131, 0.691, 0.5266, 0.7403, 0.5017, 0.7568, 0.4964, 0.7376, 0.5176, 0.596, 0.5338, 0.6056, 0.5251, 0.656, 0.506, 0.6163, 0.506, 0.6163, 0.5251, 0.656, 0.5131, 0.691, 0.4943, 0.6489, 0.5589, 0.5945, 0.5591, 0.5511, 0.6172, 0.5246, 0.6219, 0.5704, 0.6219, 0.5704, 0.6172, 0.5246, 0.6414, 0.4995, 0.6461, 0.5453, 0.5591, 0.5511, 0.5675, 0.5085, 0.5931, 0.481, 0.6172, 0.5246, 0.6172, 0.5246, 0.5931, 0.481, 0.6229, 0.4571, 0.6414, 0.4995, 0.4928, 0.8835, 0.5329, 0.8631, 0.5302, 0.933, 0.5151, 0.9426, 0.4508, 0.956, 0.4574, 0.9164, 0.5013, 0.9554, 0.5047, 0.956, 0.4574, 0.9164, 0.4928, 0.8835, 0.5151, 0.9426, 0.5013, 0.9554, 0.05195, 0.8347, 0.05393, 0.7948, 0.07692, 0.8239, 0.06033, 0.8661, 0.06033, 0.8661, 0.07692, 0.8239, 0.08862, 0.857, 0.07238, 0.8986, 0.05393, 0.7948, 0.06627, 0.7672, 0.08862, 0.7924, 0.07692, 0.8239, 0.4449, 0.8895, 0.4803, 0.8566, 0.4928, 0.8835, 0.4574, 0.9164, 0.4822, 0.8366, 0.5119, 0.8269, 0.5241, 0.8393, 0.4803, 0.8566, 0.4803, 0.8566, 0.5241, 0.8393, 0.5329, 0.8631, 0.4928, 0.8835, 0.6748, 0.9073, 0.6807, 0.9442, 0.6378, 0.9478, 0.6384, 0.935, 0.6103, 0.8519, 0.6526, 0.8698, 0.6298, 0.9204, 0.6093, 0.9119, 0.6526, 0.8698, 0.6748, 0.9073, 0.6384, 0.935, 0.6298, 0.9204, 0.1496, 0.7067, 0.1595, 0.7295, 0.1285, 0.7586, 0.1333, 0.71, 0.6139, 0.8269, 0.6585, 0.8408, 0.6526, 0.8698, 0.6103, 0.8519, 0.1595, 0.7295, 0.1595, 0.7751, 0.1307, 0.8059, 0.1285, 0.7586, 0.6585, 0.8408, 0.6807, 0.8783, 0.6748, 0.9073, 0.6526, 0.8698, 0.1595, 0.7751, 0.1524, 0.8132, 0.1364, 0.836, 0.1307, 0.8059, 0.7095, 0.2527, 0.7095, 0.2822, 0.6918, 0.2967, 0.6908, 0.2709, 0.3159, 0.646, 0.3043, 0.6146, 0.3243, 0.6067, 0.3297, 0.6183, 0.324, 0.7775, 0.2986, 0.751, 0.3248, 0.7141, 0.3246, 0.7278, 0.2986, 0.751, 0.2992, 0.7159, 0.325, 0.7005, 0.3248, 0.7141, 0.6433, 0.1958, 0.6356, 0.1869, 0.6537, 0.1603, 0.6537, 0.1906, 0.325, 0.8007, 0.2957, 0.7764, 0.2986, 0.751, 0.324, 0.7775, 0.6356, 0.1869, 0.633, 0.17, 0.6496, 0.1441, 0.6537, 0.1603, 0.3211, 0.7005, 0.3073, 0.6708, 0.3159, 0.646, 0.3297, 0.6757, 0.4163, 0.761, 0.4207, 0.7912, 0.4207, 0.8171, 0.4025, 0.7958, 0.3073, 0.6708, 0.2957, 0.6371, 0.3043, 0.6146, 0.3159, 0.646, 0.4188, 0.7278, 0.4166, 0.761, 0.4025, 0.731, 0.4025, 0.7188, 0.4157, 0.9063, 0.4025, 0.8787, 0.4139, 0.8595, 0.4157, 0.8675, 0.4188, 0.6965, 0.4188, 0.7278, 0.4025, 0.7188, 0.4025, 0.7066, 0.5693, 0.7644, 0.5816, 0.7511, 0.5971, 0.7927, 0.5726, 0.7839, 0.5726, 0.7839, 0.5971, 0.7927, 0.6081, 0.8112, 0.5819, 0.8054, 0.5816, 0.7511, 0.612, 0.7428, 0.6291, 0.7804, 0.5971, 0.7927, 0.5971, 0.7927, 0.6291, 0.7804, 0.64, 0.799, 0.6081, 0.8112, 0.612, 0.7428, 0.6387, 0.7433, 0.6543, 0.7597, 0.6291, 0.7804, 0.6291, 0.7804, 0.6543, 0.7597, 0.6659, 0.7811, 0.64, 0.799, 0.4173, 0.6703, 0.4058, 0.6965, 0.4025, 0.6474, 0.4025, 0.6351, 0.4202, 0.9063, 0.4202, 0.9405, 0.4025, 0.9215, 0.404, 0.9131, 0.4173, 0.6386, 0.4173, 0.6703, 0.4025, 0.6351, 0.4025, 0.6228, 0.1291, 0.6283, 0.1354, 0.596, 0.1668, 0.6361, 0.1348, 0.6572, 0.1348, 0.6572, 0.1668, 0.6361, 0.171, 0.6635, 0.1425, 0.6867, 0.1354, 0.596, 0.1417, 0.5695, 0.171, 0.6045, 0.1668, 0.6361, 0.1719, 0.8657, 0.1618, 0.8945, 0.1513, 0.8696, 0.1614, 0.8408, 0.1719, 0.938, 0.1602, 0.9456, 0.1505, 0.9277, 0.1618, 0.8945, 0.1618, 0.8945, 0.1505, 0.9277, 0.1407, 0.9005, 0.1513, 0.8696, 0.5666, 0.8865, 0.5329, 0.8957, 0.5454, 0.8459, 0.5585, 0.8395, 0.6093, 0.8491, 0.6002, 0.8703, 0.5715, 0.8332, 0.5846, 0.8269, 0.6002, 0.8703, 0.5666, 0.8865, 0.5585, 0.8395, 0.5715, 0.8332, 0.404, 0.5657, 0.4118, 0.5382, 0.4182, 0.575, 0.4025, 0.5933, 0.4025, 0.5933, 0.4182, 0.575, 0.4182, 0.6035, 0.4027, 0.6228, 0.609, 0.9367, 0.5784, 0.9496, 0.5758, 0.918, 0.6093, 0.9018, 0.6093, 0.9018, 0.5758, 0.918, 0.5666, 0.8865, 0.6002, 0.8703, 0.5784, 0.9496, 0.5515, 0.9459, 0.5401, 0.9253, 0.5758, 0.918, 0.5758, 0.918, 0.5401, 0.9253, 0.5329, 0.8957, 0.5666, 0.8865, 0.2231, 0.8179, 0.2235, 0.8459, 0.2112, 0.8254, 0.2098, 0.8156, 0.42, 0.847, 0.407, 0.8249, 0.4176, 0.8171, 0.42, 0.8231, 0.2235, 0.7919, 0.2231, 0.8179, 0.2098, 0.8156, 0.21, 0.8054, 0.1775, 0.6425, 0.1748, 0.6263, 0.2097, 0.6266, 0.19, 0.6467, 0.4163, 0.8595, 0.4025, 0.8369, 0.407, 0.8249, 0.42, 0.847, 0.1748, 0.6263, 0.1774, 0.5963, 0.2097, 0.5939, 0.2097, 0.6266, 0.2097, 0.6266, 0.2097, 0.5939, 0.2223, 0.5912, 0.2223, 0.6239, 0.1774, 0.5963, 0.1791, 0.5816, 0.1891, 0.5719, 0.2097, 0.5939, 0.2097, 0.5939, 0.1891, 0.5719, 0.205, 0.5695, 0.2223, 0.5912, 0.2048, 0.4212, 0.1352, 0.5284, 0.05354, 0.4313, 0.1291, 0.4263, 0.1147, 0.1959, 0.1199, 0.275, 0.002762, 0.2828, 0.01539, 0.2025, 0.1021, 0.006611, 0.1086, 0.1037, 0.04143, 0.1082, 0.0887, 0.007502, 0.1246, 0.3514, 0.1291, 0.4263, 0.05354, 0.4313, 0.01212, 0.3589, 0.1199, 0.275, 0.1246, 0.3514, 0.01212, 0.3589, 0.002762, 0.2828, 0.1086, 0.1037, 0.1147, 0.1959, 0.01539, 0.2025, 0.04143, 0.1082, 0.1759, 0.09924, 0.2143, 0.1892, 0.1147, 0.1959, 0.1086, 0.1037, 0.2373, 0.2672, 0.2373, 0.3439, 0.1246, 0.3514, 0.1199, 0.275, 0.2373, 0.3439, 0.2048, 0.4212, 0.1291, 0.4263, 0.1246, 0.3514, 0.1154, 0.005721, 0.1759, 0.09924, 0.1086, 0.1037, 0.1021, 0.006611, 0.2143, 0.1892, 0.2373, 0.2672, 0.1199, 0.275, 0.1147, 0.1959])
me_cylinder.materials.append(mat_material_001)
me_cylinder.use_remesh_fix_poles = True
me_cylinder.use_remesh_preserve_attributes = False
me_cylinder.use_mirror_vertex_groups = False
me_cylinder.update()

# ---- objects
ob_light = bpy.data.objects.new('Light', light_light)
ob_camera = bpy.data.objects.new('Camera', cam_camera)
ob_cylinder = bpy.data.objects.new('Cylinder', me_cylinder)

# ---- transforms, parenting, visibility, modifiers, constraints
ob_light.location = (4.076, 1.005, 5.904)
ob_light.rotation_euler = (0.6503, 0.05522, 1.866)
ob_light.lock_rotations_4d = False
ob_light.empty_display_type = 'ARROWS'
ob_light.color = (0.0, 0.0, 0.0, 0.0)
ob_light.lineart.crease_threshold = 0.0
ob_camera.location = (3.439, -2.967, 2.478)
ob_camera.rotation_euler = (1.109, 0.0, 0.8149)
ob_camera.lock_rotations_4d = False
ob_camera.empty_display_type = 'ARROWS'
ob_camera.color = (0.0, 0.0, 0.0, 0.0)
ob_camera.display_type = 'WIRE'
ob_camera.lineart.crease_threshold = 0.0
ob_cylinder.location = (0.0, 0.0, 1.001)
ob_cylinder.scale = (0.7117, 0.7117, 2.0)
ob_cylinder.lineart.crease_threshold = 0.0
_m = ob_cylinder.modifiers.new('Solidify', 'SOLIDIFY')
_m.thickness = 0.001
_m.nonmanifold_merge_threshold = 0.0003
_m = ob_cylinder.modifiers.new('Auto Smooth', 'NODES')
_m.node_group = ng_auto_smooth
_gi = [s.identifier for s in ng_auto_smooth.interface.items_tree if s.item_type == 'SOCKET' and s.in_out == 'INPUT']
_m[_gi[1]] = 0.8639  # Angle

# ---- collection membership
col_collection.objects.link(ob_light)
col_collection.objects.link(ob_camera)
col_collection.objects.link(ob_cylinder)

# ---- scene / render settings (as saved in the file)
scene.camera = ob_camera
scene.frame_start = 1; scene.frame_end = 250; scene.frame_set(1)
scene.render.engine = 'BLENDER_EEVEE_NEXT'
scene.cycles.use_denoising = False
scene.cycles.samples = 128
scene.cycles.sampling_pattern = 'TABULATED_SOBOL'
scene.cycles.use_adaptive_sampling = False
scene.cycles.use_light_tree = False
scene.view_settings.view_transform = 'Filmic'
bpy.context.view_layer.update()
